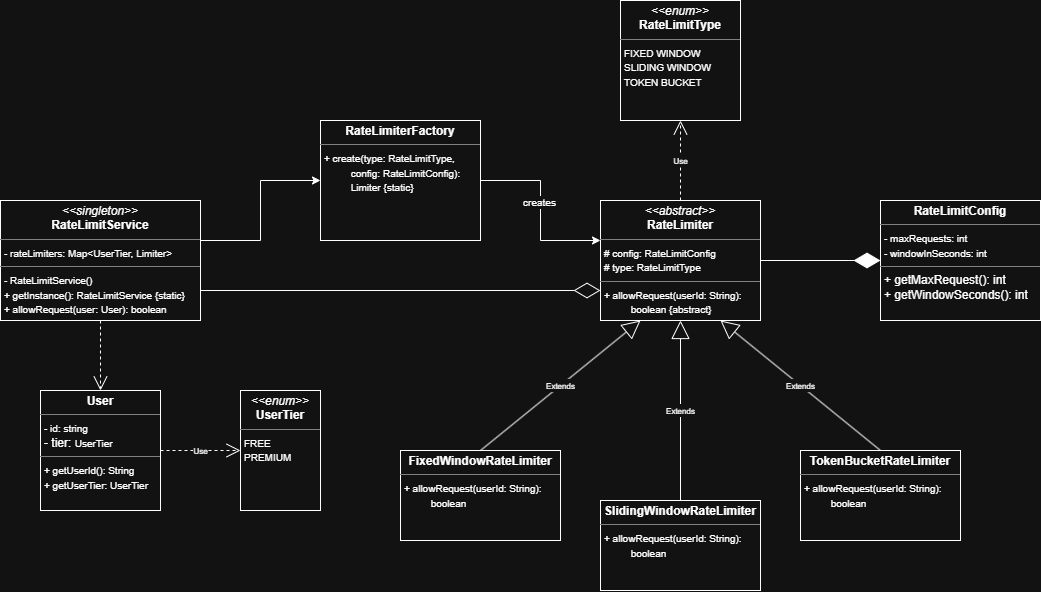

The diagram above was exported from draw.io. Its source (the exported page's mxGraphModel, read from the mxfile embedded in the PNG):
<mxGraphModel dx="1178" dy="714" grid="1" gridSize="10" guides="1" tooltips="1" connect="1" arrows="1" fold="1" page="1" pageScale="1" pageWidth="3300" pageHeight="2339" math="0" shadow="0">
  <root>
    <mxCell id="0" />
    <mxCell id="1" parent="0" />
    <mxCell id="ZIE7raOla7O7Roj3zdBN-1" parent="1" style="verticalAlign=top;align=left;overflow=fill;html=1;whiteSpace=wrap;labelBackgroundColor=none;rounded=0;" value="&lt;p style=&quot;margin:0px;margin-top:4px;text-align:center;&quot;&gt;&lt;b&gt;User&lt;/b&gt;&lt;/p&gt;&lt;hr size=&quot;1&quot; style=&quot;border-style:solid;&quot;&gt;&lt;p style=&quot;margin:0px;margin-left:4px;&quot;&gt;&lt;font style=&quot;font-size: 10px;&quot;&gt;- id: string&lt;/font&gt;&lt;/p&gt;&lt;p style=&quot;margin:0px;margin-left:4px;&quot;&gt;&lt;span style=&quot;text-align: center; background-color: transparent; color: light-dark(rgb(0, 0, 0), rgb(255, 255, 255));&quot;&gt;- tier: &lt;/span&gt;&lt;font style=&quot;text-align: center; background-color: transparent; color: light-dark(rgb(0, 0, 0), rgb(255, 255, 255)); font-size: 10px;&quot;&gt;UserTier&lt;/font&gt;&lt;/p&gt;&lt;hr size=&quot;1&quot; style=&quot;border-style:solid;&quot;&gt;&lt;p style=&quot;margin:0px;margin-left:4px;&quot;&gt;&lt;font style=&quot;font-size: 10px;&quot;&gt;+ getUserId(): String&lt;/font&gt;&lt;/p&gt;&lt;p style=&quot;margin:0px;margin-left:4px;&quot;&gt;&lt;font style=&quot;font-size: 10px;&quot;&gt;+ getUserTier: UserTier&lt;/font&gt;&lt;/p&gt;" vertex="1">
      <mxGeometry height="120" width="120" x="360" y="750" as="geometry" />
    </mxCell>
    <mxCell id="ZIE7raOla7O7Roj3zdBN-2" parent="1" style="verticalAlign=top;align=left;overflow=fill;html=1;whiteSpace=wrap;labelBackgroundColor=none;rounded=0;" value="&lt;p style=&quot;margin:0px;margin-top:4px;text-align:center;&quot;&gt;&lt;b&gt;RateLimitConfig&lt;/b&gt;&lt;/p&gt;&lt;hr size=&quot;1&quot; style=&quot;border-style:solid;&quot;&gt;&lt;p style=&quot;margin:0px;margin-left:4px;&quot;&gt;&lt;font style=&quot;font-size: 10px;&quot;&gt;- maxRequests: int&lt;/font&gt;&lt;/p&gt;&lt;p style=&quot;margin:0px;margin-left:4px;&quot;&gt;&lt;font style=&quot;font-size: 10px;&quot;&gt;- windowInSeconds: int&lt;/font&gt;&lt;/p&gt;&lt;hr size=&quot;1&quot; style=&quot;border-style:solid;&quot;&gt;&lt;p style=&quot;margin:0px;margin-left:4px;&quot;&gt;+ getMaxRequest(): int&lt;/p&gt;&lt;p style=&quot;margin:0px;margin-left:4px;&quot;&gt;+ getWindowSeconds():&amp;nbsp;&lt;span style=&quot;background-color: transparent; color: light-dark(rgb(0, 0, 0), rgb(255, 255, 255));&quot;&gt;int&lt;/span&gt;&lt;/p&gt;" vertex="1">
      <mxGeometry height="120" width="160" x="1200" y="560" as="geometry" />
    </mxCell>
    <mxCell id="ZIE7raOla7O7Roj3zdBN-4" parent="1" style="verticalAlign=top;align=left;overflow=fill;html=1;whiteSpace=wrap;" value="&lt;p style=&quot;margin:0px;margin-top:4px;text-align:center;&quot;&gt;&lt;i&gt;&amp;lt;&amp;lt;abstract&amp;gt;&amp;gt;&lt;/i&gt;&lt;br&gt;&lt;b&gt;RateLimiter&lt;/b&gt;&lt;/p&gt;&lt;hr size=&quot;1&quot; style=&quot;border-style:solid;&quot;&gt;&lt;p style=&quot;margin:0px;margin-left:4px;&quot;&gt;&lt;font style=&quot;font-size: 10px;&quot;&gt;# config: RateLimitConfig&lt;/font&gt;&lt;/p&gt;&lt;p style=&quot;margin:0px;margin-left:4px;&quot;&gt;&lt;font style=&quot;font-size: 10px;&quot;&gt;# type: RateLimitType&lt;/font&gt;&lt;/p&gt;&lt;hr size=&quot;1&quot; style=&quot;border-style:solid;&quot;&gt;&lt;p style=&quot;margin:0px;margin-left:4px;&quot;&gt;&lt;font style=&quot;font-size: 10px;&quot;&gt;+ allowRequest(userId: String): &lt;span style=&quot;white-space: pre;&quot;&gt;&#09;&lt;/span&gt;boolean {abstract}&lt;/font&gt;&lt;br&gt;&lt;/p&gt;" vertex="1">
      <mxGeometry height="120" width="160" x="920" y="560" as="geometry" />
    </mxCell>
    <mxCell id="ZIE7raOla7O7Roj3zdBN-9" parent="1" style="verticalAlign=top;align=left;overflow=fill;html=1;whiteSpace=wrap;" value="&lt;p style=&quot;margin:0px;margin-top:4px;text-align:center;&quot;&gt;&lt;b&gt;FixedWindowRateLimiter&lt;/b&gt;&lt;/p&gt;&lt;hr size=&quot;1&quot; style=&quot;border-style:solid;&quot;&gt;&lt;p style=&quot;margin:0px;margin-left:4px;&quot;&gt;&lt;font style=&quot;font-size: 10px;&quot;&gt;+ allowRequest(userId&lt;/font&gt;&lt;span style=&quot;font-size: 10px; background-color: transparent; color: light-dark(rgb(0, 0, 0), rgb(255, 255, 255));&quot;&gt;: String&lt;/span&gt;&lt;span style=&quot;font-size: 10px; background-color: transparent; color: light-dark(rgb(0, 0, 0), rgb(255, 255, 255));&quot;&gt;): &lt;span style=&quot;white-space: pre;&quot;&gt;&#09;&lt;/span&gt;boolean&lt;/span&gt;&lt;/p&gt;" vertex="1">
      <mxGeometry height="90" width="160" x="720" y="810" as="geometry" />
    </mxCell>
    <mxCell id="ZIE7raOla7O7Roj3zdBN-10" parent="1" style="verticalAlign=top;align=left;overflow=fill;html=1;whiteSpace=wrap;" value="&lt;p style=&quot;margin:0px;margin-top:4px;text-align:center;&quot;&gt;&lt;b&gt;SlidingWindowRateLimiter&lt;/b&gt;&lt;/p&gt;&lt;hr size=&quot;1&quot; style=&quot;border-style:solid;&quot;&gt;&lt;p style=&quot;margin:0px;margin-left:4px;&quot;&gt;&lt;font style=&quot;font-size: 10px;&quot;&gt;+ allowRequest(userId&lt;/font&gt;&lt;span style=&quot;font-size: 10px; background-color: transparent; color: light-dark(rgb(0, 0, 0), rgb(255, 255, 255));&quot;&gt;: String&lt;/span&gt;&lt;span style=&quot;font-size: 10px; background-color: transparent; color: light-dark(rgb(0, 0, 0), rgb(255, 255, 255));&quot;&gt;): &lt;span style=&quot;white-space: pre;&quot;&gt;&#09;&lt;/span&gt;boolean&lt;/span&gt;&lt;/p&gt;" vertex="1">
      <mxGeometry height="90" width="160" x="920" y="860" as="geometry" />
    </mxCell>
    <mxCell id="ZIE7raOla7O7Roj3zdBN-11" parent="1" style="verticalAlign=top;align=left;overflow=fill;html=1;whiteSpace=wrap;" value="&lt;p style=&quot;margin:0px;margin-top:4px;text-align:center;&quot;&gt;&lt;b&gt;TokenBucketRateLimiter&lt;/b&gt;&lt;/p&gt;&lt;hr size=&quot;1&quot; style=&quot;border-style:solid;&quot;&gt;&lt;p style=&quot;margin:0px;margin-left:4px;&quot;&gt;&lt;font style=&quot;font-size: 10px;&quot;&gt;+ allowRequest(userId&lt;/font&gt;&lt;span style=&quot;font-size: 10px; background-color: transparent; color: light-dark(rgb(0, 0, 0), rgb(255, 255, 255));&quot;&gt;: String&lt;/span&gt;&lt;span style=&quot;font-size: 10px; background-color: transparent; color: light-dark(rgb(0, 0, 0), rgb(255, 255, 255));&quot;&gt;): &lt;span style=&quot;white-space: pre;&quot;&gt;&#09;&lt;/span&gt;boolean&lt;/span&gt;&lt;/p&gt;" vertex="1">
      <mxGeometry height="90" width="160" x="1120" y="810" as="geometry" />
    </mxCell>
    <mxCell id="ZIE7raOla7O7Roj3zdBN-12" edge="1" parent="1" source="ZIE7raOla7O7Roj3zdBN-9" style="endArrow=block;endSize=16;endFill=0;html=1;rounded=0;entryX=0.25;entryY=1;entryDx=0;entryDy=0;exitX=0.5;exitY=0;exitDx=0;exitDy=0;" target="ZIE7raOla7O7Roj3zdBN-4" value="&lt;font style=&quot;font-size: 8px;&quot;&gt;Extends&lt;/font&gt;">
      <mxGeometry relative="1" width="160" as="geometry">
        <mxPoint x="1000" y="720" as="sourcePoint" />
        <mxPoint x="1160" y="720" as="targetPoint" />
      </mxGeometry>
    </mxCell>
    <mxCell id="ZIE7raOla7O7Roj3zdBN-13" edge="1" parent="1" source="ZIE7raOla7O7Roj3zdBN-10" style="endArrow=block;endSize=16;endFill=0;html=1;rounded=0;entryX=0.5;entryY=1;entryDx=0;entryDy=0;exitX=0.5;exitY=0;exitDx=0;exitDy=0;" target="ZIE7raOla7O7Roj3zdBN-4" value="&lt;font style=&quot;font-size: 8px;&quot;&gt;Extends&lt;/font&gt;">
      <mxGeometry relative="1" width="160" as="geometry">
        <mxPoint x="980" y="790" as="sourcePoint" />
        <mxPoint x="1180" y="710" as="targetPoint" />
      </mxGeometry>
    </mxCell>
    <mxCell id="ZIE7raOla7O7Roj3zdBN-14" edge="1" parent="1" source="ZIE7raOla7O7Roj3zdBN-11" style="endArrow=block;endSize=16;endFill=0;html=1;rounded=0;entryX=0.75;entryY=1;entryDx=0;entryDy=0;exitX=0.5;exitY=0;exitDx=0;exitDy=0;" target="ZIE7raOla7O7Roj3zdBN-4" value="&lt;font style=&quot;font-size: 8px;&quot;&gt;Extends&lt;/font&gt;">
      <mxGeometry relative="1" width="160" as="geometry">
        <mxPoint x="1140" y="820" as="sourcePoint" />
        <mxPoint x="1340" y="740" as="targetPoint" />
      </mxGeometry>
    </mxCell>
    <mxCell id="ZIE7raOla7O7Roj3zdBN-16" parent="1" style="verticalAlign=top;align=left;overflow=fill;html=1;whiteSpace=wrap;" value="&lt;p style=&quot;margin:0px;margin-top:4px;text-align:center;&quot;&gt;&lt;i&gt;&amp;lt;&amp;lt;enum&amp;gt;&amp;gt;&lt;/i&gt;&lt;br&gt;&lt;b&gt;UserTier&lt;/b&gt;&lt;/p&gt;&lt;hr size=&quot;1&quot; style=&quot;border-style:solid;&quot;&gt;&lt;p style=&quot;margin:0px;margin-left:4px;&quot;&gt;&lt;span style=&quot;font-size: 10px;&quot;&gt;FREE&lt;/span&gt;&lt;/p&gt;&lt;p style=&quot;margin:0px;margin-left:4px;&quot;&gt;&lt;span style=&quot;font-size: 10px;&quot;&gt;PREMIUM&lt;/span&gt;&lt;/p&gt;" vertex="1">
      <mxGeometry height="120" width="80" x="560" y="750" as="geometry" />
    </mxCell>
    <mxCell id="ZIE7raOla7O7Roj3zdBN-17" parent="1" style="verticalAlign=top;align=left;overflow=fill;html=1;whiteSpace=wrap;" value="&lt;p style=&quot;margin:0px;margin-top:4px;text-align:center;&quot;&gt;&lt;i&gt;&amp;lt;&amp;lt;enum&amp;gt;&amp;gt;&lt;/i&gt;&lt;br&gt;&lt;b&gt;RateLimitType&lt;/b&gt;&lt;/p&gt;&lt;hr size=&quot;1&quot; style=&quot;border-style:solid;&quot;&gt;&lt;p style=&quot;margin:0px;margin-left:4px;&quot;&gt;&lt;span style=&quot;font-size: 10px; background-color: transparent; color: light-dark(rgb(0, 0, 0), rgb(255, 255, 255));&quot;&gt;FIXED WINDOW&lt;br&gt;SLIDING WINDOW&lt;br&gt;TOKEN BUCKET&lt;/span&gt;&lt;/p&gt;" vertex="1">
      <mxGeometry height="120" width="120" x="940" y="360" as="geometry" />
    </mxCell>
    <mxCell id="ZIE7raOla7O7Roj3zdBN-18" edge="1" parent="1" source="ZIE7raOla7O7Roj3zdBN-4" style="endArrow=open;endSize=12;dashed=1;html=1;rounded=0;entryX=0.5;entryY=1;entryDx=0;entryDy=0;exitX=0.5;exitY=0;exitDx=0;exitDy=0;" target="ZIE7raOla7O7Roj3zdBN-17" value="&lt;font style=&quot;font-size: 8px;&quot;&gt;Use&lt;/font&gt;">
      <mxGeometry relative="1" width="160" x="-0.0048" as="geometry">
        <mxPoint as="offset" />
        <mxPoint x="1000" y="490" as="sourcePoint" />
        <mxPoint x="1160" y="490" as="targetPoint" />
      </mxGeometry>
    </mxCell>
    <mxCell id="ZIE7raOla7O7Roj3zdBN-25" edge="1" parent="1" source="ZIE7raOla7O7Roj3zdBN-22" style="edgeStyle=orthogonalEdgeStyle;rounded=0;orthogonalLoop=1;jettySize=auto;html=1;">
      <mxGeometry relative="1" as="geometry">
        <Array as="points">
          <mxPoint x="860" y="540" />
          <mxPoint x="860" y="600" />
          <mxPoint x="920" y="600" />
        </Array>
        <mxPoint x="920" y="600" as="targetPoint" />
      </mxGeometry>
    </mxCell>
    <mxCell id="ZIE7raOla7O7Roj3zdBN-30" connectable="0" parent="ZIE7raOla7O7Roj3zdBN-25" style="edgeLabel;html=1;align=center;verticalAlign=middle;resizable=0;points=[];" value="&lt;font style=&quot;font-size: 10px;&quot;&gt;creates&lt;/font&gt;" vertex="1">
      <mxGeometry relative="1" x="-0.0891" y="-1" as="geometry">
        <mxPoint as="offset" />
      </mxGeometry>
    </mxCell>
    <mxCell id="ZIE7raOla7O7Roj3zdBN-22" parent="1" style="verticalAlign=top;align=left;overflow=fill;html=1;whiteSpace=wrap;labelBackgroundColor=none;rounded=0;" value="&lt;p style=&quot;margin:0px;margin-top:4px;text-align:center;&quot;&gt;&lt;b&gt;RateLimiterFactory&lt;/b&gt;&lt;/p&gt;&lt;hr size=&quot;1&quot; style=&quot;border-style:solid;&quot;&gt;&lt;p style=&quot;margin:0px;margin-left:4px;&quot;&gt;&lt;span style=&quot;font-size: 10px;&quot;&gt;+ create(type: RateLimitType,&lt;/span&gt;&lt;/p&gt;&lt;p style=&quot;margin:0px;margin-left:4px;&quot;&gt;&lt;span style=&quot;font-size: 10px;&quot;&gt;&lt;span style=&quot;white-space: pre;&quot;&gt;&#09;&lt;/span&gt;config: RateLimitConfig):&lt;br&gt;&lt;/span&gt;&lt;/p&gt;&lt;p style=&quot;margin:0px;margin-left:4px;&quot;&gt;&lt;span style=&quot;font-size: 10px;&quot;&gt;&lt;span style=&quot;white-space: pre;&quot;&gt;&#09;&lt;/span&gt;Limiter {static}&lt;br&gt;&lt;/span&gt;&lt;/p&gt;" vertex="1">
      <mxGeometry height="120" width="160" x="640" y="480" as="geometry" />
    </mxCell>
    <mxCell id="ZIE7raOla7O7Roj3zdBN-24" edge="1" parent="1" style="endArrow=open;endSize=12;dashed=1;html=1;rounded=0;" value="&lt;font style=&quot;font-size: 8px;&quot;&gt;Use&lt;/font&gt;">
      <mxGeometry relative="1" width="160" x="-0.0048" as="geometry">
        <mxPoint as="offset" />
        <mxPoint x="480" y="810" as="sourcePoint" />
        <mxPoint x="560" y="810" as="targetPoint" />
      </mxGeometry>
    </mxCell>
    <mxCell id="ZIE7raOla7O7Roj3zdBN-27" edge="1" parent="1" source="ZIE7raOla7O7Roj3zdBN-29" style="endArrow=open;endSize=12;dashed=1;html=1;rounded=0;exitX=0.5;exitY=0;exitDx=0;exitDy=0;" value="&lt;font style=&quot;font-size: 8px;&quot;&gt;Use&lt;/font&gt;">
      <mxGeometry relative="1" width="160" x="-0.0048" as="geometry">
        <mxPoint as="offset" />
        <mxPoint x="620" y="500" as="sourcePoint" />
        <mxPoint x="420" y="750" as="targetPoint" />
      </mxGeometry>
    </mxCell>
    <mxCell id="ZIE7raOla7O7Roj3zdBN-31" edge="1" parent="1" source="ZIE7raOla7O7Roj3zdBN-29" style="edgeStyle=orthogonalEdgeStyle;rounded=0;orthogonalLoop=1;jettySize=auto;html=1;exitX=1;exitY=0.5;exitDx=0;exitDy=0;entryX=0;entryY=0.5;entryDx=0;entryDy=0;" target="ZIE7raOla7O7Roj3zdBN-22">
      <mxGeometry relative="1" as="geometry">
        <Array as="points">
          <mxPoint x="520" y="600" />
          <mxPoint x="580" y="600" />
          <mxPoint x="580" y="540" />
        </Array>
      </mxGeometry>
    </mxCell>
    <mxCell id="ZIE7raOla7O7Roj3zdBN-29" parent="1" style="verticalAlign=top;align=left;overflow=fill;html=1;whiteSpace=wrap;" value="&lt;p style=&quot;margin:0px;margin-top:4px;text-align:center;&quot;&gt;&lt;i&gt;&amp;lt;&amp;lt;singleton&amp;gt;&amp;gt;&lt;/i&gt;&lt;br&gt;&lt;b&gt;RateLimitService&lt;/b&gt;&lt;/p&gt;&lt;hr size=&quot;1&quot; style=&quot;border-style:solid;&quot;&gt;&lt;p style=&quot;margin:0px;margin-left:4px;&quot;&gt;&lt;span style=&quot;font-size: 10px;&quot;&gt;- rateLimiters: Map&amp;lt;UserTier, Limiter&amp;gt;&lt;/span&gt;&lt;/p&gt;&lt;hr size=&quot;1&quot; style=&quot;border-style:solid;&quot;&gt;&lt;p style=&quot;margin:0px;margin-left:4px;&quot;&gt;&lt;font style=&quot;font-size: 10px;&quot;&gt;- RateLimitService()&lt;/font&gt;&lt;/p&gt;&lt;p style=&quot;margin:0px;margin-left:4px;&quot;&gt;&lt;font style=&quot;font-size: 10px;&quot;&gt;+ getInstance(): RateLimitService {static}&lt;/font&gt;&lt;/p&gt;&lt;p style=&quot;margin:0px;margin-left:4px;&quot;&gt;&lt;font style=&quot;font-size: 10px;&quot;&gt;+ allowRequest(user: User): boolean&lt;/font&gt;&lt;br&gt;&lt;/p&gt;" vertex="1">
      <mxGeometry height="120" width="200" x="320" y="560" as="geometry" />
    </mxCell>
    <mxCell id="ZIE7raOla7O7Roj3zdBN-32" edge="1" parent="1" source="ZIE7raOla7O7Roj3zdBN-4" style="endArrow=diamondThin;endFill=1;endSize=24;html=1;rounded=0;entryX=0;entryY=0.5;entryDx=0;entryDy=0;exitX=1;exitY=0.5;exitDx=0;exitDy=0;" target="ZIE7raOla7O7Roj3zdBN-2" value="">
      <mxGeometry relative="1" width="160" as="geometry">
        <mxPoint x="840" y="510" as="sourcePoint" />
        <mxPoint x="1000" y="510" as="targetPoint" />
      </mxGeometry>
    </mxCell>
    <mxCell id="ZIE7raOla7O7Roj3zdBN-34" edge="1" parent="1" source="ZIE7raOla7O7Roj3zdBN-29" style="endArrow=diamondThin;endFill=0;endSize=24;html=1;rounded=0;exitX=1;exitY=0.75;exitDx=0;exitDy=0;entryX=0;entryY=0.75;entryDx=0;entryDy=0;" target="ZIE7raOla7O7Roj3zdBN-4" value="">
      <mxGeometry relative="1" width="160" as="geometry">
        <mxPoint x="830" y="610" as="sourcePoint" />
        <mxPoint x="990" y="610" as="targetPoint" />
      </mxGeometry>
    </mxCell>
  </root>
</mxGraphModel>